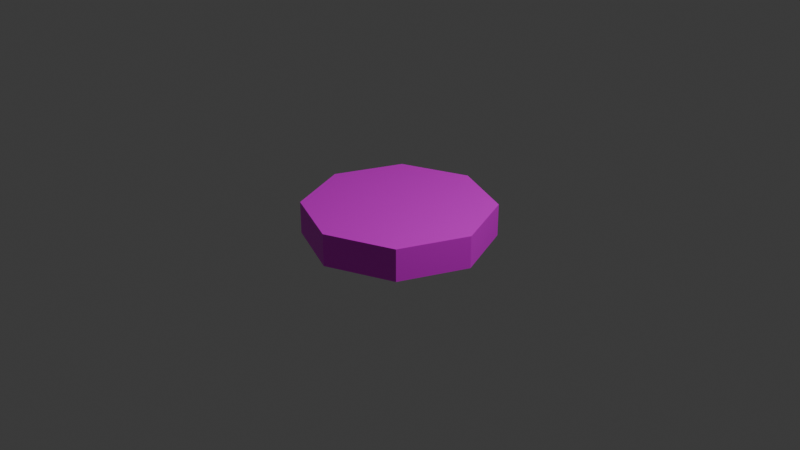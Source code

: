# Source: officepaint.blend  (saved by Blender 4.3.34; exported with 4.5.12 LTS)
import bpy
from mathutils import Matrix  # noqa: F401  (used for matrix-valued properties, if any)

bpy.ops.wm.read_factory_settings(use_empty=True)
scene = bpy.context.scene
scene.name = 'Scene'

# ---- collections
col_collection = bpy.data.collections.new('Collection'); scene.collection.children.link(col_collection)

# ---- images (referenced by path relative to the original .blend; pixels are not part of the script)
import os
ASSET_DIR = os.environ.get("B2B_ASSET_DIR", "")  # directory of the original .blend (textures are referenced by path, not embedded)
HERE = os.path.dirname(os.path.abspath(__file__))  # packed textures are extracted next to this script under _unpacked/

def load_image(name, relpath, width, height, colorspace="sRGB"):
    """Load a texture the original file referenced (path relative to the .blend, or extracted next to this script)."""
    p = next((c for c in (os.path.join(HERE, relpath), os.path.join(ASSET_DIR, relpath)) if relpath and os.path.exists(c)), "")
    if p:
        img = bpy.data.images.load(p, check_existing=True)
        img.name = name
    else:  # same state as the original file: an image datablock whose file is absent (Cycles renders it pink)
        img = bpy.data.images.new(name, width, height)
        img.source = "FILE"
        img.filepath = "//" + (relpath or name)
    img.colorspace_settings.name = colorspace
    return img
img_img_20250225_044344_857_jpg = load_image('IMG_20250225_044344_857.jpg', 'IMG_20250225_044344_857.jpg', 1024, 1024, 'sRGB')
img_yellow_png = load_image('yellow.png', 'yellow.png', 1024, 1024, 'sRGB')

# ---- materials (node trees are filled in below, after node groups)
mat_material_001 = bpy.data.materials.new('Material.001')
mat_material_002 = bpy.data.materials.new('Material.002')

# ---- material node trees
mat_material_001.use_nodes = True; mat_material_001.node_tree.nodes.clear()
_N = mat_material_001.node_tree.nodes; _L = mat_material_001.node_tree.links
n0 = _N.new('ShaderNodeBsdfPrincipled'); n0.name = 'Principled BSDF'; n0.location = (10, 300)
n1 = _N.new('ShaderNodeOutputMaterial'); n1.name = 'Material Output'; n1.location = (300, 300)
n2 = _N.new('ShaderNodeTexImage'); n2.name = 'Image Texture'; n2.location = (-280, 275)
n2.image = img_img_20250225_044344_857_jpg
_L.new(n0.outputs[0], n1.inputs[0])
_L.new(n2.outputs[0], n0.inputs[0])
n1.is_active_output = True
mat_material_002.use_nodes = True; mat_material_002.node_tree.nodes.clear()
_N = mat_material_002.node_tree.nodes; _L = mat_material_002.node_tree.links
n0 = _N.new('ShaderNodeBsdfPrincipled'); n0.name = 'Principled BSDF'; n0.location = (10, 300)
n1 = _N.new('ShaderNodeOutputMaterial'); n1.name = 'Material Output'; n1.location = (300, 300)
n2 = _N.new('ShaderNodeTexImage'); n2.name = 'Image Texture'; n2.location = (-280, 275)
n2.image = img_yellow_png
_L.new(n0.outputs[0], n1.inputs[0])
_L.new(n2.outputs[0], n0.inputs[0])
n1.is_active_output = True

# ---- world
world_world = bpy.data.worlds.new('World'); scene.world = world_world
world_world.use_nodes = True; world_world.node_tree.nodes.clear()
_N = world_world.node_tree.nodes; _L = world_world.node_tree.links
n0 = _N.new('ShaderNodeOutputWorld'); n0.name = 'World Output'; n0.location = (300, 300)
n1 = _N.new('ShaderNodeBackground'); n1.name = 'Background'; n1.location = (10, 300)
n1.inputs[0].default_value = (0.05088, 0.05088, 0.05088, 1.0)
_L.new(n1.outputs[0], n0.inputs[0])
n0.is_active_output = True
world_world.color = (0.05088, 0.05088, 0.05088)
world_world.sun_shadow_jitter_overblur = 0.0

# ---- cameras
cam_camera = bpy.data.cameras.new('Camera')
cam_camera.clip_end = 100.0
cam_camera.ortho_scale = 7.314

# ---- lights
light_light = bpy.data.lights.new('Light', 'POINT')
light_light.energy = 1000.0
light_light.shadow_soft_size = 0.1

# ---- meshes
me_cylinder = bpy.data.meshes.new('Cylinder')
me_cylinder.from_pydata([(0.0, 1.0, -0.1727), (0.0, 1.0, 0.1727), (0.7071, 0.7071, -0.1727), (0.7071, 0.7071, 0.1727), (1.0, 0.0, -0.1727), (1.0, 0.0, 0.1727), (0.7071, -0.7071, -0.1727), (0.7071, -0.7071, 0.1727), (0.0, -1.0, -0.1727), (0.0, -1.0, 0.1727), (-0.7071, -0.7071, -0.1727), (-0.7071, -0.7071, 0.1727), (-1.0, 0.0, -0.1727), (-1.0, 0.0, 0.1727), (-0.7071, 0.7071, -0.1727), (-0.7071, 0.7071, 0.1727)], [], [(0, 1, 3, 2), (2, 3, 5, 4), (4, 5, 7, 6), (6, 7, 9, 8), (8, 9, 11, 10), (10, 11, 13, 12), (3, 1, 15, 13, 11, 9, 7, 5), (12, 13, 15, 14), (14, 15, 1, 0)])
me_cylinder.polygons.foreach_set('material_index', [1, 1, 1, 1, 1, 1, 0, 1, 1])
_uv = me_cylinder.uv_layers.new(name='UVMap')
_uv.uv.foreach_set('vector', [1.0, 0.5, 1.0, 1.0, 0.875, 1.0, 0.875, 0.5, 0.875, 0.5, 0.875, 1.0, 0.75, 1.0, 0.75, 0.5, 0.75, 0.5, 0.75, 1.0, 0.625, 1.0, 0.625, 0.5, 0.625, 0.5, 0.625, 1.0, 0.5, 1.0, 0.5, 0.5, 0.5, 0.5, 0.5, 1.0, 0.375, 1.0, 0.375, 0.5, 0.375, 0.5, 0.375, 1.0, 0.25, 1.0, 0.25, 0.5, 0.9043, 0.9769, 0.504, 0.9855, 0.04654, 0.979, 0.01906, 0.5081, 0.0111, 0.02501, 0.5118, 0.05913, 0.9751, 0.07581, 0.9495, 0.5365, 0.25, 0.5, 0.25, 1.0, 0.125, 1.0, 0.125, 0.5, 0.125, 0.5, 0.125, 1.0, 0.0, 1.0, 0.0, 0.5])
me_cylinder.materials.append(mat_material_001)
me_cylinder.materials.append(mat_material_002)
me_cylinder.update()

# ---- objects
ob_light = bpy.data.objects.new('Light', light_light)
ob_camera = bpy.data.objects.new('Camera', cam_camera)
ob_cylinder = bpy.data.objects.new('Cylinder', me_cylinder)

# ---- transforms, parenting, visibility, modifiers, constraints
ob_light.location = (4.076, 1.005, 5.904)
ob_light.rotation_euler = (0.6503, 0.05522, 1.866)
ob_light.lock_rotations_4d = False
ob_light.empty_display_type = 'ARROWS'
ob_light.color = (0.0, 0.0, 0.0, 0.0)
ob_light.lineart.crease_threshold = 0.0
ob_camera.location = (7.359, -6.926, 4.958)
ob_camera.rotation_euler = (1.109, 0.0, 0.8149)
ob_camera.lock_rotations_4d = False
ob_camera.empty_display_type = 'ARROWS'
ob_camera.color = (0.0, 0.0, 0.0, 0.0)
ob_camera.display_type = 'WIRE'
ob_camera.lineart.crease_threshold = 0.0
ob_cylinder.location = (0.0, 0.0, 0.0)

# ---- collection membership
col_collection.objects.link(ob_light)
col_collection.objects.link(ob_camera)
col_collection.objects.link(ob_cylinder)

# ---- scene / render settings (as saved in the file)
scene.camera = ob_camera
scene.frame_start = 1; scene.frame_end = 250; scene.frame_set(1)
scene.render.engine = 'BLENDER_EEVEE_NEXT'
bpy.context.view_layer.update()
